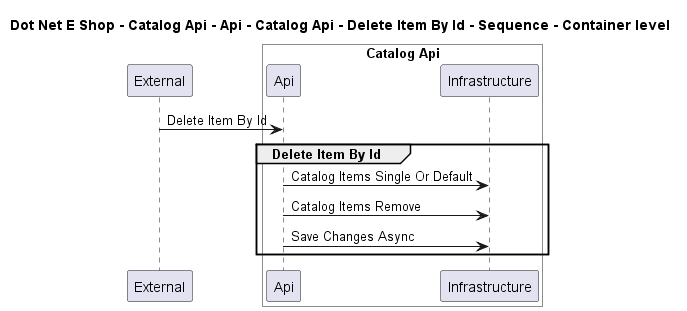

The diagram above was rendered by PlantUML. Its source (embedded in the PNG):
@startuml

title Dot Net E Shop - Catalog Api - Api - Catalog Api - Delete Item By Id - Sequence - Container level

participant "External" as C4InterFlow.SoftwareSystems.ExternalSystem

box "Catalog Api" #White
    participant "Api" as DotNetEShop.SoftwareSystems.CatalogApi.Containers.Api
    participant "Infrastructure" as DotNetEShop.SoftwareSystems.CatalogApi.Containers.Infrastructure
end box


C4InterFlow.SoftwareSystems.ExternalSystem -> DotNetEShop.SoftwareSystems.CatalogApi.Containers.Api : Delete Item By Id
group Delete Item By Id
DotNetEShop.SoftwareSystems.CatalogApi.Containers.Api -> DotNetEShop.SoftwareSystems.CatalogApi.Containers.Infrastructure : Catalog Items Single Or Default
DotNetEShop.SoftwareSystems.CatalogApi.Containers.Api -> DotNetEShop.SoftwareSystems.CatalogApi.Containers.Infrastructure : Catalog Items Remove
DotNetEShop.SoftwareSystems.CatalogApi.Containers.Api -> DotNetEShop.SoftwareSystems.CatalogApi.Containers.Infrastructure : Save Changes Async
end


@enduml